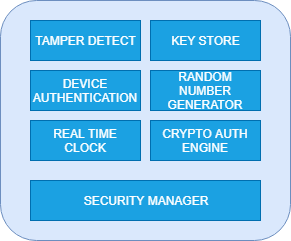

The diagram above was exported from draw.io. Its source (the exported page's mxGraphModel, read from the mxfile embedded in the PNG):
<mxGraphModel dx="344" dy="540" grid="1" gridSize="10" guides="1" tooltips="1" connect="1" arrows="1" fold="1" page="1" pageScale="1" pageWidth="850" pageHeight="1100" math="0" shadow="0">
  <root>
    <mxCell id="0" />
    <mxCell id="1" parent="0" />
    <mxCell id="eaTstx4x4BlmNCBJMJaM-1" value="" style="rounded=1;whiteSpace=wrap;html=1;fillColor=#dae8fc;strokeColor=#6c8ebf;" vertex="1" parent="1">
      <mxGeometry x="30" y="150" width="290" height="240" as="geometry" />
    </mxCell>
    <mxCell id="eaTstx4x4BlmNCBJMJaM-2" value="TAMPER DETECT" style="rounded=0;whiteSpace=wrap;html=1;fillColor=#1ba1e2;strokeColor=#006EAF;fontColor=#ffffff;" vertex="1" parent="1">
      <mxGeometry x="60" y="170" width="110" height="40" as="geometry" />
    </mxCell>
    <mxCell id="eaTstx4x4BlmNCBJMJaM-3" value="DEVICE AUTHENTICATION" style="rounded=0;whiteSpace=wrap;html=1;fillColor=#1ba1e2;strokeColor=#006EAF;fontColor=#ffffff;" vertex="1" parent="1">
      <mxGeometry x="60" y="220" width="110" height="40" as="geometry" />
    </mxCell>
    <mxCell id="eaTstx4x4BlmNCBJMJaM-4" value="REAL TIME CLOCK" style="rounded=0;whiteSpace=wrap;html=1;fillColor=#1ba1e2;strokeColor=#006EAF;fontColor=#ffffff;" vertex="1" parent="1">
      <mxGeometry x="60" y="270" width="110" height="40" as="geometry" />
    </mxCell>
    <mxCell id="eaTstx4x4BlmNCBJMJaM-5" value="SECURITY MANAGER" style="rounded=0;whiteSpace=wrap;html=1;fillColor=#1ba1e2;strokeColor=#006EAF;fontColor=#ffffff;" vertex="1" parent="1">
      <mxGeometry x="60" y="330" width="230" height="40" as="geometry" />
    </mxCell>
    <mxCell id="eaTstx4x4BlmNCBJMJaM-6" value="CRYPTO AUTH ENGINE" style="rounded=0;whiteSpace=wrap;html=1;fillColor=#1ba1e2;strokeColor=#006EAF;fontColor=#ffffff;" vertex="1" parent="1">
      <mxGeometry x="180" y="270" width="110" height="40" as="geometry" />
    </mxCell>
    <mxCell id="eaTstx4x4BlmNCBJMJaM-7" value="RANDOM NUMBER GENERATOR" style="rounded=0;whiteSpace=wrap;html=1;fillColor=#1ba1e2;strokeColor=#006EAF;fontColor=#ffffff;" vertex="1" parent="1">
      <mxGeometry x="180" y="220" width="110" height="40" as="geometry" />
    </mxCell>
    <mxCell id="eaTstx4x4BlmNCBJMJaM-8" value="KEY STORE" style="rounded=0;whiteSpace=wrap;html=1;fillColor=#1ba1e2;strokeColor=#006EAF;fontColor=#ffffff;" vertex="1" parent="1">
      <mxGeometry x="180" y="170" width="110" height="40" as="geometry" />
    </mxCell>
  </root>
</mxGraphModel>